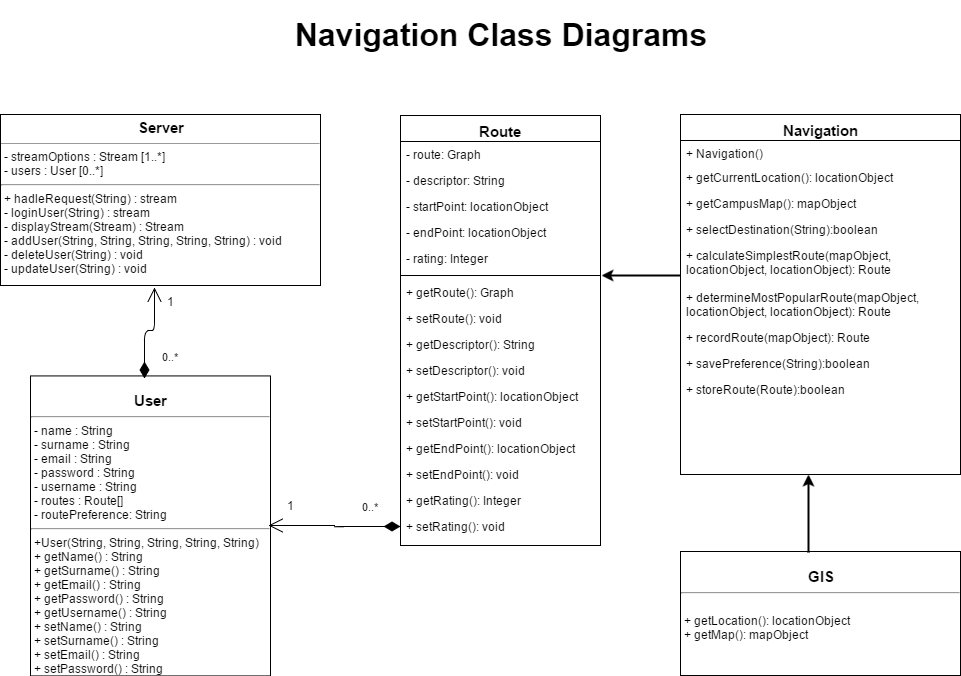

The diagram above was exported from draw.io. Its source (the exported page's mxGraphModel, read from the mxfile embedded in the PNG):
<mxGraphModel dx="1426" dy="696" grid="1" gridSize="10" guides="1" tooltips="1" connect="1" arrows="1" fold="1" page="1" pageScale="1" pageWidth="850" pageHeight="1100" background="#ffffff" math="0" shadow="0">
  <root>
    <mxCell id="0" />
    <mxCell id="1" parent="0" />
    <mxCell id="2" value="&lt;h1&gt;&lt;font style=&quot;font-size: 32px&quot;&gt;Navigation Class Diagrams&lt;/font&gt;&lt;/h1&gt;" style="text;html=1;strokeColor=none;fillColor=none;align=center;verticalAlign=middle;whiteSpace=wrap;" parent="1" vertex="1">
      <mxGeometry x="250" y="10" width="580" height="60" as="geometry" />
    </mxCell>
    <mxCell id="45" value="&lt;font style=&quot;font-size: 15px&quot;&gt;&lt;b&gt;Navigation&lt;/b&gt;&lt;/font&gt;" style="swimlane;html=1;fontStyle=0;childLayout=stackLayout;horizontal=1;startSize=26;fillColor=none;horizontalStack=0;resizeParent=1;resizeLast=0;collapsible=1;marginBottom=0;swimlaneFillColor=#ffffff;fontSize=20;" vertex="1" parent="1">
      <mxGeometry x="720" y="120" width="280" height="360" as="geometry" />
    </mxCell>
    <mxCell id="64" value="+ Navigation()" style="text;html=1;strokeColor=none;fillColor=none;align=left;verticalAlign=top;spacingLeft=4;spacingRight=4;whiteSpace=wrap;overflow=hidden;rotatable=0;points=[[0,0.5],[1,0.5]];portConstraint=eastwest;" vertex="1" parent="45">
      <mxGeometry y="26" width="280" height="24" as="geometry" />
    </mxCell>
    <mxCell id="46" value="+ getCurrentLocation(): locationObject" style="text;html=1;strokeColor=none;fillColor=none;align=left;verticalAlign=top;spacingLeft=4;spacingRight=4;whiteSpace=wrap;overflow=hidden;rotatable=0;points=[[0,0.5],[1,0.5]];portConstraint=eastwest;" vertex="1" parent="45">
      <mxGeometry y="50" width="280" height="26" as="geometry" />
    </mxCell>
    <mxCell id="47" value="+ getCampusMap(): mapObject" style="text;html=1;strokeColor=none;fillColor=none;align=left;verticalAlign=top;spacingLeft=4;spacingRight=4;whiteSpace=wrap;overflow=hidden;rotatable=0;points=[[0,0.5],[1,0.5]];portConstraint=eastwest;" vertex="1" parent="45">
      <mxGeometry y="76" width="280" height="26" as="geometry" />
    </mxCell>
    <mxCell id="67" value="+ selectDestination(String):boolean" style="text;html=1;strokeColor=none;fillColor=none;align=left;verticalAlign=top;spacingLeft=4;spacingRight=4;whiteSpace=wrap;overflow=hidden;rotatable=0;points=[[0,0.5],[1,0.5]];portConstraint=eastwest;" vertex="1" parent="45">
      <mxGeometry y="102" width="280" height="26" as="geometry" />
    </mxCell>
    <mxCell id="48" value="+ calculateSimplestRoute(mapObject,&lt;div&gt;locationObject, locationObject): Route&lt;/div&gt;" style="text;html=1;strokeColor=none;fillColor=none;align=left;verticalAlign=top;spacingLeft=4;spacingRight=4;whiteSpace=wrap;overflow=hidden;rotatable=0;points=[[0,0.5],[1,0.5]];portConstraint=eastwest;" vertex="1" parent="45">
      <mxGeometry y="128" width="280" height="42" as="geometry" />
    </mxCell>
    <mxCell id="56" value="+ determineMostPopularRoute(mapObject,&lt;div&gt;locationObject, locationObject): Route&lt;/div&gt;" style="text;html=1;strokeColor=none;fillColor=none;align=left;verticalAlign=top;spacingLeft=4;spacingRight=4;whiteSpace=wrap;overflow=hidden;rotatable=0;points=[[0,0.5],[1,0.5]];portConstraint=eastwest;" vertex="1" parent="45">
      <mxGeometry y="170" width="280" height="40" as="geometry" />
    </mxCell>
    <mxCell id="57" value="+ recordRoute(mapObject): Route" style="text;html=1;strokeColor=none;fillColor=none;align=left;verticalAlign=top;spacingLeft=4;spacingRight=4;whiteSpace=wrap;overflow=hidden;rotatable=0;points=[[0,0.5],[1,0.5]];portConstraint=eastwest;" vertex="1" parent="45">
      <mxGeometry y="210" width="280" height="26" as="geometry" />
    </mxCell>
    <mxCell id="65" value="+ savePreference(String):boolean" style="text;html=1;strokeColor=none;fillColor=none;align=left;verticalAlign=top;spacingLeft=4;spacingRight=4;whiteSpace=wrap;overflow=hidden;rotatable=0;points=[[0,0.5],[1,0.5]];portConstraint=eastwest;" vertex="1" parent="45">
      <mxGeometry y="236" width="280" height="26" as="geometry" />
    </mxCell>
    <mxCell id="66" value="+ storeRoute(Route):boolean" style="text;html=1;strokeColor=none;fillColor=none;align=left;verticalAlign=top;spacingLeft=4;spacingRight=4;whiteSpace=wrap;overflow=hidden;rotatable=0;points=[[0,0.5],[1,0.5]];portConstraint=eastwest;" vertex="1" parent="45">
      <mxGeometry y="262" width="280" height="26" as="geometry" />
    </mxCell>
    <mxCell id="68" value="&lt;font style=&quot;font-size: 15px&quot;&gt;&lt;b&gt;Route&lt;/b&gt;&lt;/font&gt;" style="swimlane;html=1;fontStyle=0;childLayout=stackLayout;horizontal=1;startSize=26;fillColor=none;horizontalStack=0;resizeParent=1;resizeLast=0;collapsible=1;marginBottom=0;swimlaneFillColor=#ffffff;fontSize=20;" vertex="1" parent="1">
      <mxGeometry x="440" y="121" width="200" height="430" as="geometry" />
    </mxCell>
    <mxCell id="69" value="- route: Graph" style="text;html=1;strokeColor=none;fillColor=none;align=left;verticalAlign=top;spacingLeft=4;spacingRight=4;whiteSpace=wrap;overflow=hidden;rotatable=0;points=[[0,0.5],[1,0.5]];portConstraint=eastwest;" vertex="1" parent="68">
      <mxGeometry y="26" width="200" height="26" as="geometry" />
    </mxCell>
    <mxCell id="70" value="- descriptor: String" style="text;html=1;strokeColor=none;fillColor=none;align=left;verticalAlign=top;spacingLeft=4;spacingRight=4;whiteSpace=wrap;overflow=hidden;rotatable=0;points=[[0,0.5],[1,0.5]];portConstraint=eastwest;" vertex="1" parent="68">
      <mxGeometry y="52" width="200" height="26" as="geometry" />
    </mxCell>
    <mxCell id="71" value="- startPoint: locationObject" style="text;html=1;strokeColor=none;fillColor=none;align=left;verticalAlign=top;spacingLeft=4;spacingRight=4;whiteSpace=wrap;overflow=hidden;rotatable=0;points=[[0,0.5],[1,0.5]];portConstraint=eastwest;" vertex="1" parent="68">
      <mxGeometry y="78" width="200" height="26" as="geometry" />
    </mxCell>
    <mxCell id="72" value="- endPoint: locationObject" style="text;html=1;strokeColor=none;fillColor=none;align=left;verticalAlign=top;spacingLeft=4;spacingRight=4;whiteSpace=wrap;overflow=hidden;rotatable=0;points=[[0,0.5],[1,0.5]];portConstraint=eastwest;" vertex="1" parent="68">
      <mxGeometry y="104" width="200" height="26" as="geometry" />
    </mxCell>
    <mxCell id="73" value="- rating: Integer" style="text;html=1;strokeColor=none;fillColor=none;align=left;verticalAlign=top;spacingLeft=4;spacingRight=4;whiteSpace=wrap;overflow=hidden;rotatable=0;points=[[0,0.5],[1,0.5]];portConstraint=eastwest;" vertex="1" parent="68">
      <mxGeometry y="130" width="200" height="26" as="geometry" />
    </mxCell>
    <mxCell id="74" value="" style="line;html=1;strokeWidth=1;fillColor=none;align=left;verticalAlign=middle;spacingTop=-1;spacingLeft=3;spacingRight=3;rotatable=0;labelPosition=right;points=[];portConstraint=eastwest;fontSize=20;" vertex="1" parent="68">
      <mxGeometry y="156" width="200" height="8" as="geometry" />
    </mxCell>
    <mxCell id="75" value="+ getRoute(): Graph" style="text;html=1;strokeColor=none;fillColor=none;align=left;verticalAlign=top;spacingLeft=4;spacingRight=4;whiteSpace=wrap;overflow=hidden;rotatable=0;points=[[0,0.5],[1,0.5]];portConstraint=eastwest;" vertex="1" parent="68">
      <mxGeometry y="164" width="200" height="26" as="geometry" />
    </mxCell>
    <mxCell id="76" value="+ setRoute(): void" style="text;html=1;strokeColor=none;fillColor=none;align=left;verticalAlign=top;spacingLeft=4;spacingRight=4;whiteSpace=wrap;overflow=hidden;rotatable=0;points=[[0,0.5],[1,0.5]];portConstraint=eastwest;" vertex="1" parent="68">
      <mxGeometry y="190" width="200" height="26" as="geometry" />
    </mxCell>
    <mxCell id="77" value="+ getDescriptor(): String" style="text;html=1;strokeColor=none;fillColor=none;align=left;verticalAlign=top;spacingLeft=4;spacingRight=4;whiteSpace=wrap;overflow=hidden;rotatable=0;points=[[0,0.5],[1,0.5]];portConstraint=eastwest;" vertex="1" parent="68">
      <mxGeometry y="216" width="200" height="26" as="geometry" />
    </mxCell>
    <mxCell id="81" value="+ setDescriptor(): void" style="text;html=1;strokeColor=none;fillColor=none;align=left;verticalAlign=top;spacingLeft=4;spacingRight=4;whiteSpace=wrap;overflow=hidden;rotatable=0;points=[[0,0.5],[1,0.5]];portConstraint=eastwest;" vertex="1" parent="68">
      <mxGeometry y="242" width="200" height="26" as="geometry" />
    </mxCell>
    <mxCell id="82" value="+ getStartPoint(): locationObject" style="text;html=1;strokeColor=none;fillColor=none;align=left;verticalAlign=top;spacingLeft=4;spacingRight=4;whiteSpace=wrap;overflow=hidden;rotatable=0;points=[[0,0.5],[1,0.5]];portConstraint=eastwest;" vertex="1" parent="68">
      <mxGeometry y="268" width="200" height="26" as="geometry" />
    </mxCell>
    <mxCell id="78" value="+ setStartPoint(): void" style="text;html=1;strokeColor=none;fillColor=none;align=left;verticalAlign=top;spacingLeft=4;spacingRight=4;whiteSpace=wrap;overflow=hidden;rotatable=0;points=[[0,0.5],[1,0.5]];portConstraint=eastwest;" vertex="1" parent="68">
      <mxGeometry y="294" width="200" height="26" as="geometry" />
    </mxCell>
    <mxCell id="83" value="+ getEndPoint(): locationObject" style="text;html=1;strokeColor=none;fillColor=none;align=left;verticalAlign=top;spacingLeft=4;spacingRight=4;whiteSpace=wrap;overflow=hidden;rotatable=0;points=[[0,0.5],[1,0.5]];portConstraint=eastwest;" vertex="1" parent="68">
      <mxGeometry y="320" width="200" height="26" as="geometry" />
    </mxCell>
    <mxCell id="79" value="+ setEndPoint(): void" style="text;html=1;strokeColor=none;fillColor=none;align=left;verticalAlign=top;spacingLeft=4;spacingRight=4;whiteSpace=wrap;overflow=hidden;rotatable=0;points=[[0,0.5],[1,0.5]];portConstraint=eastwest;" vertex="1" parent="68">
      <mxGeometry y="346" width="200" height="26" as="geometry" />
    </mxCell>
    <mxCell id="84" value="+ getRating(): Integer" style="text;html=1;strokeColor=none;fillColor=none;align=left;verticalAlign=top;spacingLeft=4;spacingRight=4;whiteSpace=wrap;overflow=hidden;rotatable=0;points=[[0,0.5],[1,0.5]];portConstraint=eastwest;" vertex="1" parent="68">
      <mxGeometry y="372" width="200" height="26" as="geometry" />
    </mxCell>
    <mxCell id="80" value="+ setRating(): void" style="text;html=1;strokeColor=none;fillColor=none;align=left;verticalAlign=top;spacingLeft=4;spacingRight=4;whiteSpace=wrap;overflow=hidden;rotatable=0;points=[[0,0.5],[1,0.5]];portConstraint=eastwest;" vertex="1" parent="68">
      <mxGeometry y="398" width="200" height="26" as="geometry" />
    </mxCell>
    <mxCell id="87" value="&lt;div style=&quot;text-align: center&quot;&gt;&lt;b style=&quot;line-height: 130%&quot;&gt;&lt;font style=&quot;font-size: 15px&quot;&gt;&lt;br&gt;&lt;/font&gt;&lt;/b&gt;&lt;/div&gt;&lt;div style=&quot;text-align: center&quot;&gt;&lt;b style=&quot;line-height: 130%&quot;&gt;&lt;font style=&quot;font-size: 15px&quot;&gt;User&lt;/font&gt;&lt;/b&gt;&lt;br&gt;&lt;/div&gt;&lt;div style=&quot;text-align: center&quot;&gt;&lt;hr id=&quot;null&quot;&gt;&lt;div style=&quot;text-align: left&quot;&gt;&amp;nbsp;- name : String&lt;/div&gt;&lt;div style=&quot;text-align: left&quot;&gt;&amp;nbsp;- surname : String&lt;/div&gt;&lt;div style=&quot;text-align: left&quot;&gt;&amp;nbsp;- email : String&lt;/div&gt;&lt;div style=&quot;text-align: left&quot;&gt;&amp;nbsp;- password : String&lt;/div&gt;&lt;div style=&quot;text-align: left&quot;&gt;&amp;nbsp;- username : String&lt;/div&gt;&lt;div style=&quot;text-align: left&quot;&gt;&amp;nbsp;- routes : Route[]&lt;/div&gt;&lt;div style=&quot;text-align: left&quot;&gt;&amp;nbsp;- routePreference: String&lt;/div&gt;&lt;div style=&quot;text-align: left&quot;&gt;&lt;hr id=&quot;null&quot;&gt;&amp;nbsp;+User(String, String, String, String, String) &amp;nbsp;&lt;/div&gt;&lt;div style=&quot;text-align: left&quot;&gt;&amp;nbsp;+ getName() : String&lt;/div&gt;&lt;div style=&quot;text-align: left&quot;&gt;&amp;nbsp;+ getSurname() : String&lt;/div&gt;&lt;div style=&quot;text-align: left&quot;&gt;&amp;nbsp;+ getEmail() : String&lt;/div&gt;&lt;div style=&quot;text-align: left&quot;&gt;&amp;nbsp;+ getPassword() : String&lt;/div&gt;&lt;div style=&quot;text-align: left&quot;&gt;&amp;nbsp;+ getUsername() : String&lt;/div&gt;&lt;div style=&quot;text-align: left&quot;&gt;&lt;div&gt;&lt;span&gt;&amp;nbsp;+ setName() : String&lt;/span&gt;&lt;br&gt;&lt;/div&gt;&lt;div&gt;&amp;nbsp;+ setSurname() : String&lt;/div&gt;&lt;div&gt;&amp;nbsp;+ setEmail() : String&lt;/div&gt;&lt;div&gt;&amp;nbsp;+ setPassword() : String&lt;/div&gt;&lt;div&gt;&amp;nbsp;+ setUsername() : String&lt;/div&gt;&lt;/div&gt;&lt;/div&gt;&lt;p style=&quot;margin: 0px ; margin-top: 4px ; text-align: center&quot;&gt;&lt;/p&gt;" style="verticalAlign=top;align=left;overflow=fill;fontSize=12;fontFamily=Helvetica;html=1;" vertex="1" parent="1">
      <mxGeometry x="70" y="381.42857142857144" width="240" height="300" as="geometry" />
    </mxCell>
    <mxCell id="88" value="&lt;p style=&quot;margin: 0px ; margin-top: 4px ; text-align: center&quot;&gt;&lt;b&gt;&lt;font style=&quot;font-size: 15px&quot;&gt;Server&lt;/font&gt;&lt;/b&gt;&lt;/p&gt;&lt;hr size=&quot;1&quot;&gt;&lt;div&gt;&amp;nbsp;- streamOptions : Stream [1..*]&lt;/div&gt;&lt;div&gt;&amp;nbsp;- users : User [0..*]&lt;/div&gt;&lt;div&gt;&lt;hr id=&quot;null&quot;&gt;&amp;nbsp;+ hadleRequest(String) : stream&lt;/div&gt;&lt;div&gt;&amp;nbsp;- loginUser(String) : stream&lt;/div&gt;&lt;div&gt;&amp;nbsp;- displayStream(Stream) : Stream&lt;/div&gt;&lt;div&gt;&amp;nbsp;- addUser(String, String, String, String, String) : void&lt;/div&gt;&lt;div&gt;&lt;span&gt;&amp;nbsp;- deleteUser(String) : void&lt;/span&gt;&lt;/div&gt;&lt;div style=&quot;height: 2px&quot;&gt;&amp;nbsp;- updateUser(String) : void&lt;/div&gt;" style="verticalAlign=top;align=left;overflow=fill;fontSize=12;fontFamily=Helvetica;html=1;" vertex="1" parent="1">
      <mxGeometry x="40" y="120" width="320" height="171" as="geometry" />
    </mxCell>
    <mxCell id="89" value="&lt;div style=&quot;text-align: center&quot;&gt;&lt;b style=&quot;line-height: 130%&quot;&gt;&lt;font style=&quot;font-size: 15px&quot;&gt;&lt;br&gt;&lt;/font&gt;&lt;/b&gt;&lt;/div&gt;&lt;div style=&quot;text-align: center&quot;&gt;&lt;b style=&quot;line-height: 130%&quot;&gt;&lt;font style=&quot;font-size: 15px&quot;&gt;GIS&lt;/font&gt;&lt;/b&gt;&lt;br&gt;&lt;/div&gt;&lt;div style=&quot;text-align: center&quot;&gt;&lt;hr id=&quot;null&quot;&gt;&lt;div style=&quot;text-align: left&quot;&gt;&lt;br&gt;&lt;/div&gt;&lt;div style=&quot;text-align: left&quot;&gt;&amp;nbsp;+ getLocation(): locationObject&amp;nbsp;&lt;/div&gt;&lt;div style=&quot;text-align: left&quot;&gt;&amp;nbsp;+ getMap(): mapObject&lt;/div&gt;&lt;/div&gt;&lt;p style=&quot;margin: 0px ; margin-top: 4px ; text-align: center&quot;&gt;&lt;/p&gt;" style="verticalAlign=top;align=left;overflow=fill;fontSize=12;fontFamily=Helvetica;html=1;" vertex="1" parent="1">
      <mxGeometry x="720" y="557" width="280" height="124" as="geometry" />
    </mxCell>
    <mxCell id="90" value="0..*" style="endArrow=open;html=1;endSize=12;startArrow=diamondThin;startSize=14;startFill=1;edgeStyle=orthogonalEdgeStyle;align=left;verticalAlign=bottom;exitX=0.475;exitY=0.009;exitPerimeter=0;entryX=0.481;entryY=1.012;entryPerimeter=0;" edge="1" parent="1" source="87" target="88">
      <mxGeometry as="geometry">
        <mxPoint x="432" y="555" as="sourcePoint" />
        <mxPoint x="250" y="340" as="targetPoint" />
        <Array as="points" />
        <mxPoint x="11" y="32" as="offset" />
      </mxGeometry>
    </mxCell>
    <mxCell id="91" value="1" style="text;html=1;resizable=0;points=[];align=center;verticalAlign=middle;labelBackgroundColor=#ffffff;" vertex="1" connectable="0" parent="90">
      <mxGeometry x="0.8315" y="-2" relative="1" as="geometry">
        <mxPoint x="14" y="4" as="offset" />
      </mxGeometry>
    </mxCell>
    <mxCell id="94" value="0..*" style="endArrow=open;html=1;endSize=12;startArrow=diamondThin;startSize=14;startFill=1;edgeStyle=orthogonalEdgeStyle;align=left;verticalAlign=bottom;entryX=1;entryY=0.5;exitX=0;exitY=0.5;" edge="1" parent="1" source="80">
      <mxGeometry as="geometry">
        <mxPoint x="400" y="531" as="sourcePoint" />
        <mxPoint x="308" y="531" as="targetPoint" />
        <Array as="points">
          <mxPoint x="374" y="532" />
          <mxPoint x="374" y="531" />
        </Array>
        <mxPoint x="26" y="-11" as="offset" />
      </mxGeometry>
    </mxCell>
    <mxCell id="95" value="1" style="text;html=1;resizable=0;points=[];align=center;verticalAlign=middle;labelBackgroundColor=#ffffff;" vertex="1" connectable="0" parent="94">
      <mxGeometry x="0.8315" y="-2" relative="1" as="geometry">
        <mxPoint x="11" y="-19" as="offset" />
      </mxGeometry>
    </mxCell>
    <mxCell id="97" value="" style="endArrow=classic;html=1;shadow=0;strokeColor=#000000;strokeWidth=2;fontSize=20;exitX=0.457;exitY=0.008;exitPerimeter=0;" edge="1" parent="1" source="89">
      <mxGeometry width="50" height="50" relative="1" as="geometry">
        <mxPoint x="835" y="545" as="sourcePoint" />
        <mxPoint x="848" y="480" as="targetPoint" />
      </mxGeometry>
    </mxCell>
    <mxCell id="98" value="" style="endArrow=classic;html=1;shadow=0;strokeColor=#000000;strokeWidth=2;fontSize=20;exitX=0;exitY=0.786;exitPerimeter=0;entryX=1.005;entryY=1.154;entryPerimeter=0;" edge="1" parent="1" source="48" target="73">
      <mxGeometry x="680" y="248" width="50" height="50" as="geometry">
        <mxPoint x="680" y="326" as="sourcePoint" />
        <mxPoint x="680" y="248" as="targetPoint" />
      </mxGeometry>
    </mxCell>
  </root>
</mxGraphModel>